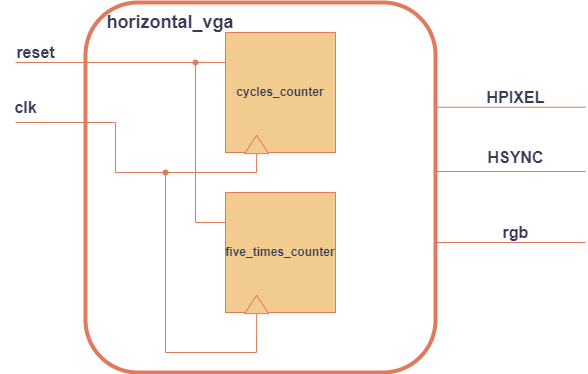

The diagram above was exported from draw.io. Its source (the exported page's mxGraphModel, read from the mxfile embedded in the PNG):
<mxGraphModel dx="1235" dy="636" grid="1" gridSize="10" guides="1" tooltips="1" connect="1" arrows="1" fold="1" page="1" pageScale="1" pageWidth="827" pageHeight="1169" math="0" shadow="0">
  <root>
    <mxCell id="WIyWlLk6GJQsqaUBKTNV-0" />
    <mxCell id="WIyWlLk6GJQsqaUBKTNV-1" parent="WIyWlLk6GJQsqaUBKTNV-0" />
    <mxCell id="k3RDWdTG7RLiNsYlgWtF-5" value="" style="group;fillColor=#F2CC8F;strokeColor=#E07A5F;labelBackgroundColor=none;fontColor=#393C56;" vertex="1" connectable="0" parent="WIyWlLk6GJQsqaUBKTNV-1">
      <mxGeometry x="350" y="190" width="110" height="120" as="geometry" />
    </mxCell>
    <mxCell id="k3RDWdTG7RLiNsYlgWtF-1" value="&lt;b&gt;cycles_counter&lt;/b&gt;" style="rounded=0;whiteSpace=wrap;html=1;fillColor=#F2CC8F;strokeColor=#E07A5F;labelBackgroundColor=none;fontColor=#393C56;" vertex="1" parent="k3RDWdTG7RLiNsYlgWtF-5">
      <mxGeometry width="110.00000000000001" height="120" as="geometry" />
    </mxCell>
    <mxCell id="k3RDWdTG7RLiNsYlgWtF-2" value="" style="triangle;whiteSpace=wrap;html=1;rotation=-90;fillColor=#F2CC8F;strokeColor=#E07A5F;labelBackgroundColor=none;fontColor=#393C56;" vertex="1" parent="k3RDWdTG7RLiNsYlgWtF-5">
      <mxGeometry x="22" y="100" width="18.333333333333336" height="24" as="geometry" />
    </mxCell>
    <mxCell id="k3RDWdTG7RLiNsYlgWtF-9" value="" style="group;fillColor=#F2CC8F;strokeColor=#E07A5F;labelBackgroundColor=none;fontColor=#393C56;" vertex="1" connectable="0" parent="WIyWlLk6GJQsqaUBKTNV-1">
      <mxGeometry x="350" y="350" width="110" height="120" as="geometry" />
    </mxCell>
    <mxCell id="k3RDWdTG7RLiNsYlgWtF-10" value="&lt;b&gt;five_times_counter&lt;/b&gt;" style="rounded=0;whiteSpace=wrap;html=1;fillColor=#F2CC8F;strokeColor=#E07A5F;labelBackgroundColor=none;fontColor=#393C56;" vertex="1" parent="k3RDWdTG7RLiNsYlgWtF-9">
      <mxGeometry width="110.00000000000001" height="120" as="geometry" />
    </mxCell>
    <mxCell id="k3RDWdTG7RLiNsYlgWtF-11" value="" style="triangle;whiteSpace=wrap;html=1;rotation=-90;fillColor=#F2CC8F;strokeColor=#E07A5F;labelBackgroundColor=none;fontColor=#393C56;" vertex="1" parent="k3RDWdTG7RLiNsYlgWtF-9">
      <mxGeometry x="22" y="100" width="18.333333333333336" height="24" as="geometry" />
    </mxCell>
    <mxCell id="k3RDWdTG7RLiNsYlgWtF-12" value="" style="endArrow=none;html=1;rounded=0;exitX=0;exitY=0.5;exitDx=0;exitDy=0;labelBackgroundColor=none;strokeColor=#E07A5F;fontColor=default;" edge="1" parent="WIyWlLk6GJQsqaUBKTNV-1" source="k3RDWdTG7RLiNsYlgWtF-2">
      <mxGeometry width="50" height="50" relative="1" as="geometry">
        <mxPoint x="390" y="310" as="sourcePoint" />
        <mxPoint x="140" y="280" as="targetPoint" />
        <Array as="points">
          <mxPoint x="381" y="330" />
          <mxPoint x="240" y="330" />
          <mxPoint x="240" y="280" />
        </Array>
      </mxGeometry>
    </mxCell>
    <mxCell id="k3RDWdTG7RLiNsYlgWtF-13" value="" style="endArrow=none;html=1;rounded=0;entryX=0;entryY=0.5;entryDx=0;entryDy=0;labelBackgroundColor=none;strokeColor=#E07A5F;fontColor=default;" edge="1" parent="WIyWlLk6GJQsqaUBKTNV-1" target="k3RDWdTG7RLiNsYlgWtF-11">
      <mxGeometry width="50" height="50" relative="1" as="geometry">
        <mxPoint x="290" y="330" as="sourcePoint" />
        <mxPoint x="380" y="480" as="targetPoint" />
        <Array as="points">
          <mxPoint x="290" y="510" />
          <mxPoint x="381" y="510" />
        </Array>
      </mxGeometry>
    </mxCell>
    <mxCell id="k3RDWdTG7RLiNsYlgWtF-14" value="" style="shape=waypoint;sketch=0;fillStyle=solid;size=6;pointerEvents=1;points=[];fillColor=none;resizable=0;rotatable=0;perimeter=centerPerimeter;snapToPoint=1;labelBackgroundColor=none;strokeColor=#E07A5F;fontColor=#393C56;" vertex="1" parent="WIyWlLk6GJQsqaUBKTNV-1">
      <mxGeometry x="270" y="310" width="40" height="40" as="geometry" />
    </mxCell>
    <mxCell id="k3RDWdTG7RLiNsYlgWtF-17" value="&lt;b&gt;&lt;font style=&quot;font-size: 16px;&quot;&gt;clk&lt;/font&gt;&lt;/b&gt;" style="text;html=1;align=center;verticalAlign=middle;resizable=0;points=[];autosize=1;strokeColor=none;fillColor=none;labelBackgroundColor=none;fontColor=#393C56;" vertex="1" parent="WIyWlLk6GJQsqaUBKTNV-1">
      <mxGeometry x="125" y="250" width="50" height="30" as="geometry" />
    </mxCell>
    <mxCell id="k3RDWdTG7RLiNsYlgWtF-18" value="" style="rounded=1;whiteSpace=wrap;html=1;fontSize=14;fillColor=none;strokeColor=#E07A5F;strokeWidth=4;labelBackgroundColor=none;fontColor=#393C56;" vertex="1" parent="WIyWlLk6GJQsqaUBKTNV-1">
      <mxGeometry x="210" y="160" width="350" height="370" as="geometry" />
    </mxCell>
    <mxCell id="k3RDWdTG7RLiNsYlgWtF-19" value="" style="endArrow=none;html=1;rounded=0;fontSize=14;entryX=0;entryY=0.25;entryDx=0;entryDy=0;labelBackgroundColor=none;strokeColor=#E07A5F;fontColor=default;" edge="1" parent="WIyWlLk6GJQsqaUBKTNV-1" target="k3RDWdTG7RLiNsYlgWtF-1">
      <mxGeometry width="50" height="50" relative="1" as="geometry">
        <mxPoint x="140" y="220" as="sourcePoint" />
        <mxPoint x="240" y="220" as="targetPoint" />
      </mxGeometry>
    </mxCell>
    <mxCell id="k3RDWdTG7RLiNsYlgWtF-20" value="" style="endArrow=none;html=1;rounded=0;fontSize=14;exitX=0;exitY=0.25;exitDx=0;exitDy=0;labelBackgroundColor=none;strokeColor=#E07A5F;fontColor=default;" edge="1" parent="WIyWlLk6GJQsqaUBKTNV-1" source="k3RDWdTG7RLiNsYlgWtF-10">
      <mxGeometry width="50" height="50" relative="1" as="geometry">
        <mxPoint x="210" y="360" as="sourcePoint" />
        <mxPoint x="320" y="220" as="targetPoint" />
        <Array as="points">
          <mxPoint x="320" y="380" />
        </Array>
      </mxGeometry>
    </mxCell>
    <mxCell id="k3RDWdTG7RLiNsYlgWtF-22" value="" style="shape=waypoint;sketch=0;fillStyle=solid;size=6;pointerEvents=1;points=[];fillColor=none;resizable=0;rotatable=0;perimeter=centerPerimeter;snapToPoint=1;strokeColor=#E07A5F;strokeWidth=1;fontSize=14;labelBackgroundColor=none;fontColor=#393C56;" vertex="1" parent="WIyWlLk6GJQsqaUBKTNV-1">
      <mxGeometry x="300" y="200" width="40" height="40" as="geometry" />
    </mxCell>
    <mxCell id="k3RDWdTG7RLiNsYlgWtF-23" value="&lt;b&gt;&lt;font style=&quot;font-size: 16px;&quot;&gt;reset&lt;/font&gt;&lt;/b&gt;" style="text;html=1;align=center;verticalAlign=middle;resizable=0;points=[];autosize=1;strokeColor=none;fillColor=none;fontSize=14;labelBackgroundColor=none;fontColor=#393C56;" vertex="1" parent="WIyWlLk6GJQsqaUBKTNV-1">
      <mxGeometry x="130" y="195" width="60" height="30" as="geometry" />
    </mxCell>
    <mxCell id="k3RDWdTG7RLiNsYlgWtF-24" value="" style="endArrow=none;html=1;rounded=0;fontSize=14;labelBackgroundColor=none;strokeColor=#E07A5F;fontColor=default;" edge="1" parent="WIyWlLk6GJQsqaUBKTNV-1">
      <mxGeometry width="50" height="50" relative="1" as="geometry">
        <mxPoint x="560" y="329" as="sourcePoint" />
        <mxPoint x="710" y="329" as="targetPoint" />
      </mxGeometry>
    </mxCell>
    <mxCell id="k3RDWdTG7RLiNsYlgWtF-25" value="" style="endArrow=none;html=1;rounded=0;fontSize=14;labelBackgroundColor=none;strokeColor=#E07A5F;fontColor=default;" edge="1" parent="WIyWlLk6GJQsqaUBKTNV-1">
      <mxGeometry width="50" height="50" relative="1" as="geometry">
        <mxPoint x="560" y="264.74" as="sourcePoint" />
        <mxPoint x="710" y="264.74" as="targetPoint" />
      </mxGeometry>
    </mxCell>
    <mxCell id="k3RDWdTG7RLiNsYlgWtF-26" value="" style="endArrow=none;html=1;rounded=0;fontSize=14;labelBackgroundColor=none;strokeColor=#E07A5F;fontColor=default;" edge="1" parent="WIyWlLk6GJQsqaUBKTNV-1">
      <mxGeometry width="50" height="50" relative="1" as="geometry">
        <mxPoint x="560" y="400" as="sourcePoint" />
        <mxPoint x="710" y="400" as="targetPoint" />
      </mxGeometry>
    </mxCell>
    <mxCell id="k3RDWdTG7RLiNsYlgWtF-27" value="&lt;b&gt;&lt;font style=&quot;font-size: 16px;&quot;&gt;HPIXEL&lt;/font&gt;&lt;/b&gt;" style="text;html=1;align=center;verticalAlign=middle;resizable=0;points=[];autosize=1;strokeColor=none;fillColor=none;fontSize=14;labelBackgroundColor=none;fontColor=#393C56;" vertex="1" parent="WIyWlLk6GJQsqaUBKTNV-1">
      <mxGeometry x="600" y="240" width="80" height="30" as="geometry" />
    </mxCell>
    <mxCell id="k3RDWdTG7RLiNsYlgWtF-28" value="&lt;b&gt;HSYNC&lt;/b&gt;" style="text;html=1;align=center;verticalAlign=middle;resizable=0;points=[];autosize=1;strokeColor=none;fillColor=none;fontSize=16;labelBackgroundColor=none;fontColor=#393C56;" vertex="1" parent="WIyWlLk6GJQsqaUBKTNV-1">
      <mxGeometry x="600" y="300" width="80" height="30" as="geometry" />
    </mxCell>
    <mxCell id="k3RDWdTG7RLiNsYlgWtF-29" value="&lt;b&gt;rgb&lt;/b&gt;" style="text;html=1;align=center;verticalAlign=middle;resizable=0;points=[];autosize=1;strokeColor=none;fillColor=none;fontSize=16;labelBackgroundColor=none;fontColor=#393C56;" vertex="1" parent="WIyWlLk6GJQsqaUBKTNV-1">
      <mxGeometry x="615" y="375" width="50" height="30" as="geometry" />
    </mxCell>
    <mxCell id="k3RDWdTG7RLiNsYlgWtF-30" value="&lt;b&gt;&lt;font style=&quot;font-size: 18px;&quot;&gt;horizontal_vga&lt;/font&gt;&lt;/b&gt;" style="text;html=1;strokeColor=none;fillColor=none;align=center;verticalAlign=middle;whiteSpace=wrap;rounded=0;strokeWidth=1;fontSize=16;labelBackgroundColor=none;fontColor=#393C56;" vertex="1" parent="WIyWlLk6GJQsqaUBKTNV-1">
      <mxGeometry x="220" y="165" width="150" height="30" as="geometry" />
    </mxCell>
  </root>
</mxGraphModel>